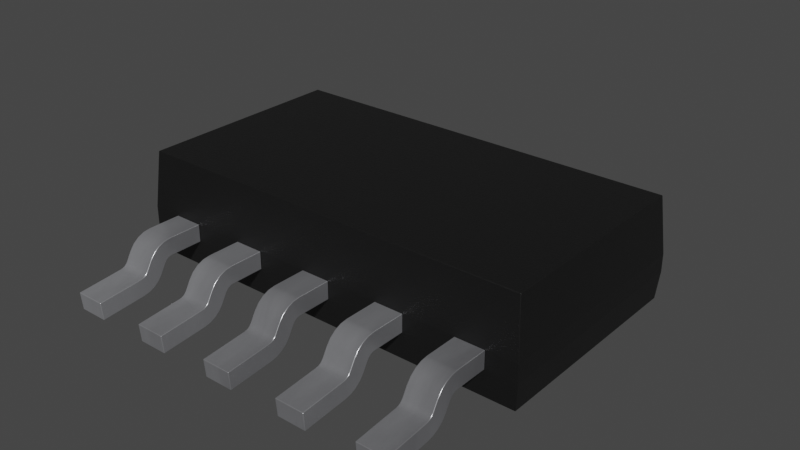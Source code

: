 # Source: SOT-223-6.blend  (saved by Blender 4.1.24; exported with 4.5.12 LTS)
import bpy
from mathutils import Matrix  # noqa: F401  (used for matrix-valued properties, if any)

bpy.ops.wm.read_factory_settings(use_empty=True)
scene = bpy.context.scene
scene.name = 'Scene'

# ---- collections
col_collection = bpy.data.collections.new('Collection'); scene.collection.children.link(col_collection)

# ---- materials (node trees are filled in below, after node groups)
mat_plastic_chip = bpy.data.materials.new('plastic_chip')
mat_plastic_chip.use_transparent_shadow = False
mat_plastic_chip.preview_render_type = 'CUBE'
mat_metal_pins = bpy.data.materials.new('metal_pins')
mat_metal_pins.use_transparent_shadow = False
mat_metal_pins.preview_render_type = 'CUBE'

# ---- material node trees
mat_plastic_chip.use_nodes = True; mat_plastic_chip.node_tree.nodes.clear()
_N = mat_plastic_chip.node_tree.nodes; _L = mat_plastic_chip.node_tree.links
n0 = _N.new('ShaderNodeBsdfPrincipled'); n0.name = 'Principled BSDF'; n0.location = (10, 300)
n0.distribution = 'GGX'
n0.subsurface_method = 'BURLEY'
n0.inputs[0].default_value = (0.009312, 0.009312, 0.009312, 1.0)
n0.inputs[1].default_value = 0.1372
n0.inputs[2].default_value = 0.3706
n0.inputs[3].default_value = 1.45
n0.inputs[27].default_value = (0.0, 0.0, 0.0, 1.0)
n0.inputs[28].default_value = 1.0
n1 = _N.new('ShaderNodeOutputMaterial'); n1.name = 'Material Output'; n1.location = (300, 300)
n2 = _N.new('ShaderNodeTexNoise'); n2.name = 'Noise Texture'; n2.location = (-893, 54)
n2.inputs[2].default_value = 200.0
n2.inputs[3].default_value = 3.6
n2.inputs[4].default_value = 0.8375
n3 = _N.new('ShaderNodeBump'); n3.name = 'Bump'; n3.location = (-604, -53)
n3.inputs[0].default_value = 0.08
n3.inputs[1].default_value = 1.0
n3.inputs[2].default_value = 1.0
_L.new(n0.outputs[0], n1.inputs[0])
_L.new(n2.outputs[0], n3.inputs[3])
_L.new(n3.outputs[0], n0.inputs[5])
n1.is_active_output = True
mat_metal_pins.use_nodes = True; mat_metal_pins.node_tree.nodes.clear()
_N = mat_metal_pins.node_tree.nodes; _L = mat_metal_pins.node_tree.links
n0 = _N.new('ShaderNodeMapping'); n0.name = 'Mapping'; n0.location = (-1447, -91)
n0.inputs[3].default_value = (4.8, 1.2, 1.1)
n1 = _N.new('ShaderNodeBsdfPrincipled'); n1.name = 'Principled BSDF'; n1.location = (-560, 254)
n1.distribution = 'GGX'
n1.subsurface_method = 'BURLEY'
n1.inputs[1].default_value = 0.7818
n1.inputs[2].default_value = 0.2886
n1.inputs[3].default_value = 1.45
n1.inputs[13].default_value = 0.0
n1.inputs[27].default_value = (0.0, 0.0, 0.0, 1.0)
n1.inputs[28].default_value = 1.0
n2 = _N.new('ShaderNodeOutputMaterial'); n2.name = 'Material Output.002'; n2.location = (-205, 253)
n2.width = 213
n3 = _N.new('ShaderNodeTexNoise'); n3.name = 'Noise Texture.002'; n3.location = (-1228, -73)
n3.inputs[2].default_value = 0.1
n3.inputs[3].default_value = 7.0
n3.inputs[4].default_value = 0.6
n3.inputs[8].default_value = 0.4
n4 = _N.new('ShaderNodeTexCoord'); n4.name = 'Texture Coordinate'; n4.location = (-1636, -116)
n5 = _N.new('ShaderNodeMix'); n5.name = 'Mix.001'; n5.location = (-921, 45)
n5.data_type = 'RGBA'
n5.inputs[6].default_value = (0.9398, 0.9547, 1.0, 1.0)
n5.inputs[7].default_value = (0.13, 0.1259, 0.1359, 1.0)
n6 = _N.new('ShaderNodeBump'); n6.name = 'Bump.001'; n6.location = (-1001, -227)
n6.inputs[0].default_value = 0.05
n6.inputs[1].default_value = 0.01
n6.inputs[2].default_value = 1.0
_L.new(n1.outputs[0], n2.inputs[0])
_L.new(n3.outputs[0], n6.inputs[3])
_L.new(n0.outputs[0], n3.inputs[0])
_L.new(n3.outputs[0], n5.inputs[0])
_L.new(n4.outputs[3], n0.inputs[0])
_L.new(n5.outputs[2], n1.inputs[0])
_L.new(n6.outputs[0], n1.inputs[5])
n2.is_active_output = True

# ---- world
world_world = bpy.data.worlds.new('World'); scene.world = world_world
world_world.use_nodes = True; world_world.node_tree.nodes.clear()
_N = world_world.node_tree.nodes; _L = world_world.node_tree.links
n0 = _N.new('ShaderNodeOutputWorld'); n0.name = 'World Output'; n0.location = (300, 300)
n1 = _N.new('ShaderNodeBackground'); n1.name = 'Background'; n1.location = (10, 300)
n1.inputs[0].default_value = (0.05088, 0.05088, 0.05088, 1.0)
_L.new(n1.outputs[0], n0.inputs[0])
n0.is_active_output = True
world_world.color = (0.05088, 0.05088, 0.05088)
world_world.use_sun_shadow = False
world_world.sun_shadow_jitter_overblur = 0.0

# ---- meshes
me_shape_9_indexedfaceset_001 = bpy.data.meshes.new('SHAPE_9_IndexedFaceSet.001')
me_shape_9_indexedfaceset_001.from_pydata([(3.172, 1.672, 1.66), (-3.172, 1.672, 1.66), (-3.25, 1.75, 0.77), (-3.25, -1.75, 0.49), (3.25, -1.75, 0.49), (-3.172, -1.672, 1.66), (-3.25, -1.75, 0.77), (3.172, -1.672, 1.66), (3.25, -1.75, 0.77), (3.25, 1.75, 0.49), (3.25, 1.75, 0.77), (-3.25, 1.75, 0.49), (-3.212, 1.712, 0.06), (-3.212, -1.712, 0.06), (3.212, -1.712, 0.06), (3.212, 1.712, 0.06), (2.31, -2.28, 0.49), (2.31, -1.75, 0.49), (2.31, -1.75, 0.77), (2.31, -2.755, 0.3863), (2.31, -3.53, 7.451e-08), (2.31, -2.825, 0.06164), (2.31, -2.725, 0.08282), (2.31, -2.41, 0.415), (2.77, -2.41, 0.415), (2.77, -2.85, 0.3406), (2.77, -2.782, 0.3635), (2.77, -2.755, 0.3863), (2.77, -2.825, 0.06164), (2.77, -2.491, 0.275), (2.77, -2.632, 0.1273), (2.77, -2.725, 0.08282), (2.77, -2.28, 0.49), (2.77, -2.319, 0.4849), (2.77, -2.495, 0.7124), (2.31, -2.733, 0.415), (2.77, -2.733, 0.415), (2.77, -2.652, 0.555), (2.77, -2.584, 0.6441), (2.77, -2.391, 0.7553), (2.77, -2.28, 0.77), (2.31, -2.28, 0.77), (2.31, -2.652, 0.555), (2.31, -2.584, 0.6441), (2.31, -2.495, 0.7124), (2.31, -2.391, 0.7553), (2.77, -1.75, 0.77), (2.77, -1.75, 0.49), (2.31, -2.319, 0.4849), (2.31, -2.355, 0.4699), (2.31, -2.386, 0.4461), (2.77, -2.355, 0.4699), (2.77, -2.386, 0.4461), (2.31, -2.85, 0.3406), (2.31, -2.815, 0.348), (2.31, -2.782, 0.3635), (2.77, -2.815, 0.348), (2.77, -3.53, 1.192e-07), (2.77, -3.554, 0.2789), (2.31, -3.554, 0.2789), (2.77, -2.552, 0.1927), (2.31, -2.491, 0.275), (2.31, -2.552, 0.1927), (2.31, -2.632, 0.1273), (1.04, -2.386, 0.4461), (1.04, -2.28, 0.77), (1.04, -2.652, 0.555), (1.04, -2.584, 0.6441), (1.04, -2.391, 0.7553), (1.04, -2.815, 0.348), (1.04, -2.782, 0.3635), (1.04, -3.554, 0.2789), (1.04, -3.53, 4.47e-08), (1.04, -2.552, 0.1927), (1.04, -2.632, 0.1273), (1.04, -2.725, 0.08282), (1.04, -2.491, 0.275), (1.5, -2.782, 0.3635), (1.5, -2.755, 0.3863), (1.5, -2.552, 0.1927), (1.5, -2.28, 0.49), (1.5, -2.355, 0.4699), (1.5, -2.386, 0.4461), (1.5, -1.75, 0.49), (1.5, -1.75, 0.77), (1.5, -2.495, 0.7124), (1.5, -2.652, 0.555), (1.5, -2.584, 0.6441), (1.5, -2.391, 0.7553), (1.5, -2.28, 0.77), (1.04, -2.495, 0.7124), (1.04, -1.75, 0.77), (1.04, -1.75, 0.49), (1.04, -2.28, 0.49), (1.04, -2.319, 0.4849), (1.04, -2.355, 0.4699), (1.04, -2.41, 0.415), (1.5, -2.41, 0.415), (1.5, -2.319, 0.4849), (1.04, -2.85, 0.3406), (1.5, -2.85, 0.3406), (1.04, -2.755, 0.3863), (1.04, -2.733, 0.415), (1.5, -2.733, 0.415), (1.5, -2.815, 0.348), (1.5, -3.554, 0.2789), (1.5, -3.53, 7.451e-08), (1.04, -2.825, 0.06164), (1.5, -2.491, 0.275), (1.5, -2.632, 0.1273), (1.5, -2.725, 0.08282), (1.5, -2.825, 0.06164), (-0.23, -2.41, 0.415), (-0.23, -2.355, 0.4699), (-0.23, -2.495, 0.7124), (-0.23, -2.815, 0.348), (-0.23, -2.552, 0.1927), (-0.23, -2.632, 0.1273), (-0.23, -2.491, 0.275), (0.23, -2.491, 0.275), (0.23, -2.41, 0.415), (0.23, -2.733, 0.415), (0.23, -2.825, 0.06164), (0.23, -2.632, 0.1273), (0.23, -2.725, 0.08282), (0.23, -2.28, 0.49), (0.23, -2.319, 0.4849), (0.23, -2.355, 0.4699), (0.23, -2.386, 0.4461), (0.23, -1.75, 0.77), (0.23, -2.28, 0.77), (0.23, -2.652, 0.555), (0.23, -2.584, 0.6441), (0.23, -2.495, 0.7124), (0.23, -2.391, 0.7553), (-0.23, -2.733, 0.415), (-0.23, -2.652, 0.555), (-0.23, -2.28, 0.77), (-0.23, -2.584, 0.6441), (-0.23, -2.391, 0.7553), (-0.23, -1.75, 0.77), (0.23, -1.75, 0.49), (-0.23, -1.75, 0.49), (-0.23, -2.28, 0.49), (-0.23, -2.319, 0.4849), (-0.23, -2.386, 0.4461), (-0.23, -2.85, 0.3406), (0.23, -2.85, 0.3406), (-0.23, -2.782, 0.3635), (-0.23, -2.755, 0.3863), (0.23, -2.815, 0.348), (0.23, -2.782, 0.3635), (0.23, -2.755, 0.3863), (-0.23, -3.554, 0.2789), (0.23, -3.554, 0.2789), (-0.23, -2.825, 0.06164), (0.23, -3.53, 1.192e-07), (-0.23, -3.53, 7.451e-08), (0.23, -2.552, 0.1927), (-0.23, -2.725, 0.08282), (-1.5, -2.28, 0.49), (-1.5, -2.319, 0.4849), (-1.5, -2.386, 0.4461), (-1.5, -1.75, 0.49), (-1.5, -2.652, 0.555), (-1.5, -2.391, 0.7553), (-1.5, -2.733, 0.415), (-1.5, -2.815, 0.348), (-1.5, -3.554, 0.2789), (-1.5, -2.825, 0.06164), (-1.5, -2.552, 0.1927), (-1.5, -2.632, 0.1273), (-1.5, -2.491, 0.275), (-1.04, -2.491, 0.275), (-1.5, -2.41, 0.415), (-1.04, -2.815, 0.348), (-1.04, -2.782, 0.3635), (-1.04, -2.755, 0.3863), (-1.04, -2.733, 0.415), (-1.04, -3.554, 0.2789), (-1.04, -3.53, 1.49e-07), (-1.04, -2.552, 0.1927), (-1.04, -2.28, 0.49), (-1.04, -2.319, 0.4849), (-1.04, -2.355, 0.4699), (-1.04, -2.386, 0.4461), (-1.04, -2.652, 0.555), (-1.04, -2.391, 0.7553), (-1.04, -2.584, 0.6441), (-1.04, -2.495, 0.7124), (-1.04, -2.28, 0.77), (-1.5, -2.28, 0.77), (-1.5, -2.584, 0.6441), (-1.5, -2.495, 0.7124), (-1.04, -1.75, 0.77), (-1.5, -1.75, 0.77), (-1.04, -1.75, 0.49), (-1.5, -2.355, 0.4699), (-1.04, -2.41, 0.415), (-1.5, -2.85, 0.3406), (-1.04, -2.85, 0.3406), (-1.5, -2.782, 0.3635), (-1.5, -2.755, 0.3863), (-1.5, -3.53, 1.192e-07), (-1.04, -2.825, 0.06164), (-1.04, -2.632, 0.1273), (-1.04, -2.725, 0.08282), (-1.5, -2.725, 0.08282), (-2.77, -2.491, 0.275), (-2.77, -2.386, 0.4461), (-2.77, -1.75, 0.49), (-2.77, -1.75, 0.77), (-2.77, -2.28, 0.77), (-2.77, -2.652, 0.555), (-2.77, -2.584, 0.6441), (-2.77, -2.391, 0.7553), (-2.77, -2.782, 0.3635), (-2.77, -3.53, 7.451e-08), (-2.77, -2.825, 0.06164), (-2.77, -2.632, 0.1273), (-2.77, -2.725, 0.08282), (-2.77, -2.41, 0.415), (-2.31, -2.815, 0.348), (-2.31, -2.782, 0.3635), (-2.31, -2.825, 0.06164), (-2.31, -2.491, 0.275), (-2.31, -2.725, 0.08282), (-2.31, -2.41, 0.415), (-2.31, -2.355, 0.4699), (-2.31, -2.386, 0.4461), (-2.31, -2.584, 0.6441), (-2.77, -2.733, 0.415), (-2.31, -2.733, 0.415), (-2.31, -2.652, 0.555), (-2.31, -2.495, 0.7124), (-2.31, -2.391, 0.7553), (-2.77, -2.495, 0.7124), (-2.31, -2.28, 0.77), (-2.31, -1.75, 0.77), (-2.31, -1.75, 0.49), (-2.77, -2.28, 0.49), (-2.31, -2.28, 0.49), (-2.77, -2.319, 0.4849), (-2.77, -2.355, 0.4699), (-2.31, -2.319, 0.4849), (-2.77, -2.85, 0.3406), (-2.31, -2.85, 0.3406), (-2.77, -2.815, 0.348), (-2.77, -2.755, 0.3863), (-2.31, -2.755, 0.3863), (-2.31, -3.554, 0.2789), (-2.77, -3.554, 0.2789), (-2.31, -3.53, 1.192e-07), (-2.31, -2.552, 0.1927), (-2.31, -2.632, 0.1273), (-2.77, -2.552, 0.1927), (1.5, 2.319, 0.4849), (1.5, 2.355, 0.4699), (1.5, 1.75, 0.77), (1.5, 2.584, 0.6441), (1.5, 2.391, 0.7553), (1.5, 2.733, 0.415), (1.5, 2.782, 0.3635), (1.5, 2.755, 0.3863), (1.5, 3.554, 0.2789), (1.5, 2.552, 0.1927), (1.5, 2.725, 0.08282), (-1.5, 2.491, 0.275), (-1.5, 2.815, 0.348), (-1.5, 2.782, 0.3635), (-1.5, 2.755, 0.3863), (-1.5, 2.733, 0.415), (-1.5, 3.53, 1.937e-07), (-1.5, 2.825, 0.06164), (-1.5, 2.552, 0.1927), (-1.5, 2.386, 0.4461), (-1.5, 2.584, 0.6441), (-1.5, 2.495, 0.7124), (-1.5, 2.391, 0.7553), (-1.5, 2.652, 0.555), (1.5, 2.652, 0.555), (1.5, 2.28, 0.77), (1.5, 2.495, 0.7124), (-1.5, 2.28, 0.77), (-1.5, 1.75, 0.77), (-1.5, 1.75, 0.49), (1.5, 1.75, 0.49), (-1.5, 2.28, 0.49), (1.5, 2.28, 0.49), (1.5, 2.386, 0.4461), (1.5, 2.41, 0.415), (-1.5, 2.41, 0.415), (-1.5, 2.319, 0.4849), (-1.5, 2.355, 0.4699), (1.5, 2.85, 0.3406), (1.5, 2.815, 0.348), (-1.5, 3.554, 0.2789), (-1.5, 2.85, 0.3406), (1.5, 3.53, 1.207e-06), (-1.5, 2.632, 0.1273), (-1.5, 2.725, 0.08282), (1.5, 2.825, 0.06164), (1.5, 2.491, 0.275), (1.5, 2.632, 0.1273)], [], [(7, 5, 6, 8), (12, 15, 14, 13), (0, 7, 8, 10), (3, 4, 8, 6), (9, 11, 2, 10), (12, 13, 3, 11), (17, 18, 46, 47), (61, 23, 24, 29), (1, 0, 10, 2), (14, 15, 9, 4), (15, 12, 11, 9), (13, 14, 4, 3), (145, 128, 120, 112), (68, 90, 85, 88), (59, 20, 57, 58), (189, 188, 186, 178, 177, 176, 175, 200, 179, 180, 204, 206, 205, 181, 173, 198, 185, 184, 183, 182, 196, 194, 190, 187), (73, 74, 75, 107, 72, 71, 99, 69, 70, 101, 102, 66, 67, 90, 68, 65, 91, 92, 93, 94, 95, 64, 96, 76), (42, 35, 36, 37), (43, 42, 37, 38), (45, 44, 34, 39), (41, 45, 39, 40), (16, 17, 47, 32), (56, 54, 53, 25), (211, 212, 237, 238), (33, 48, 16, 32), (55, 26, 27, 19), (94, 98, 81, 95), (294, 264, 296, 297), (209, 229, 227, 221), (98, 94, 93, 80), (19, 27, 36, 35), (54, 56, 26, 55), (62, 61, 29, 60), (99, 71, 105, 100), (63, 62, 60, 30), (72, 107, 111, 106), (21, 22, 31, 28), (4, 9, 10, 8), (76, 96, 97, 108), (22, 63, 30, 31), (66, 102, 103, 86), (90, 67, 87, 85), (67, 66, 86, 87), (93, 92, 83, 80), (303, 265, 274, 299), (264, 298, 272, 296), (92, 91, 84, 83), (288, 256, 257, 289, 290, 302, 265, 303, 266, 301, 298, 264, 294, 295, 262, 263, 261, 280, 259, 282, 260, 281, 258, 286), (259, 280, 279, 276), (70, 77, 78, 101), (104, 69, 99, 100), (260, 282, 277, 278), (113, 127, 128, 145), (162, 185, 198, 174), (101, 78, 103, 102), (71, 72, 106, 105), (69, 104, 77, 70), (118, 112, 120, 119), (301, 266, 300, 273), (73, 76, 108, 79), (146, 153, 154, 147), (74, 73, 79, 109), (107, 75, 110, 111), (136, 135, 121, 131), (75, 74, 109, 110), (280, 261, 271, 279), (197, 162, 174, 172, 170, 171, 207, 169, 203, 168, 199, 167, 201, 202, 166, 164, 192, 193, 165, 191, 195, 163, 160, 161), (218, 217, 251, 245, 247, 216, 248, 231, 213, 214, 236, 215, 212, 211, 210, 240, 242, 243, 209, 221, 208, 255, 219, 220), (142, 140, 129, 141), (37, 36, 27, 26, 56, 25, 58, 57, 28, 31, 30, 60, 29, 24, 52, 51, 33, 32, 47, 46, 40, 39, 34, 38), (150, 115, 146, 147), (138, 136, 131, 132), (114, 138, 132, 133), (137, 139, 134, 130), (143, 142, 141, 125), (139, 114, 133, 134), (18, 41, 40, 46), (153, 157, 156, 154), (126, 144, 143, 125), (115, 150, 151, 148), (48, 33, 51, 49), (197, 184, 185, 162), (168, 203, 180, 179), (148, 151, 152, 149), (149, 152, 121, 135), (193, 192, 188, 189), (116, 118, 119, 158), (157, 155, 122, 156), (302, 290, 291, 267), (117, 116, 158, 123), (155, 159, 124, 122), (172, 174, 198, 173), (159, 117, 123, 124), (87, 86, 103, 78, 77, 104, 100, 105, 106, 111, 110, 109, 79, 108, 97, 82, 81, 98, 80, 83, 84, 89, 88, 85), (163, 195, 194, 196), (144, 113, 145, 112, 118, 116, 117, 159, 155, 157, 153, 146, 115, 148, 149, 135, 136, 138, 114, 139, 137, 140, 142, 143), (223, 222, 246, 250, 252, 224, 226, 254, 253, 225, 227, 229, 228, 244, 241, 239, 238, 237, 235, 234, 230, 233, 232, 249), (41, 18, 17, 16, 48, 49, 50, 23, 61, 62, 63, 22, 21, 20, 59, 53, 54, 55, 19, 35, 42, 43, 44, 45), (164, 166, 178, 186), (192, 164, 186, 188), (191, 165, 187, 190), (207, 171, 205, 206), (160, 163, 196, 182), (165, 193, 189, 187), (140, 137, 130, 129), (183, 161, 160, 182), (175, 167, 199, 200), (288, 286, 285, 287), (243, 228, 229, 209), (50, 52, 24, 23), (201, 176, 177, 202), (202, 177, 178, 166), (167, 175, 176, 201), (199, 168, 179, 200), (203, 169, 204, 180), (64, 82, 97, 96), (170, 172, 173, 181), (171, 170, 181, 205), (169, 207, 206, 204), (240, 210, 239, 241), (208, 221, 227, 225), (284, 283, 278, 277, 276, 279, 271, 270, 269, 268, 297, 296, 272, 273, 300, 299, 274, 267, 291, 275, 293, 292, 287, 285), (210, 211, 238, 239), (213, 231, 232, 233), (214, 213, 233, 230), (236, 214, 230, 234), (212, 215, 235, 237), (244, 242, 240, 241), (215, 236, 234, 235), (0, 1, 5, 7), (251, 217, 252, 250), (11, 3, 6, 2), (222, 247, 245, 246), (161, 183, 184, 197), (298, 301, 273, 272), (95, 81, 82, 64), (216, 223, 249, 248), (248, 249, 232, 231), (247, 222, 223, 216), (245, 251, 250, 246), (217, 218, 224, 252), (195, 191, 190, 194), (255, 208, 225, 253), (219, 255, 253, 254), (218, 220, 226, 224), (220, 219, 254, 226), (130, 134, 133, 132, 131, 121, 152, 151, 150, 147, 154, 156, 122, 124, 123, 158, 119, 120, 128, 127, 126, 125, 141, 129), (282, 259, 276, 277), (268, 295, 294, 297), (257, 293, 275, 289), (263, 270, 271, 261), (91, 65, 89, 84), (258, 281, 283, 284), (53, 59, 58, 25), (242, 244, 228, 243), (144, 126, 127, 113), (20, 21, 28, 57), (270, 263, 262, 269), (289, 275, 291, 290), (5, 1, 2, 6), (265, 302, 267, 274), (295, 268, 269, 262), (281, 260, 278, 283), (286, 258, 284, 285), (65, 68, 88, 89), (49, 51, 52, 50), (266, 303, 299, 300), (256, 292, 293, 257), (292, 256, 288, 287), (44, 43, 38, 34)])
me_shape_9_indexedfaceset_001.polygons.foreach_set('use_smooth', [True] * 170)
me_shape_9_indexedfaceset_001.polygons.foreach_set('material_index', [0, 0, 0, 0, 0, 0, 1, 1, 0, 0, 0, 0, 1, 1, 1, 1, 1, 1, 1, 1, 1, 1, 1, 1, 1, 1, 1, 1, 1, 1, 1, 1, 1, 1, 1, 1, 1, 0, 1, 1, 1, 1, 1, 1, 1, 1, 1, 1, 1, 1, 1, 1, 1, 1, 1, 1, 1, 1, 1, 1, 1, 1, 1, 1, 1, 1, 1, 1, 1, 1, 1, 1, 1, 1, 1, 1, 1, 1, 1, 1, 1, 1, 1, 1, 1, 1, 1, 1, 1, 1, 1, 1, 1, 1, 1, 1, 1, 1, 1, 1, 1, 1, 1, 1, 1, 1, 1, 1, 1, 1, 1, 1, 1, 1, 1, 1, 1, 1, 1, 1, 1, 1, 1, 1, 1, 1, 1, 1, 1, 0, 1, 0, 1, 1, 1, 1, 1, 1, 1, 1, 1, 1, 1, 1, 1, 1, 1, 1, 1, 1, 1, 1, 1, 1, 1, 1, 1, 1, 1, 0, 1, 1, 1, 1, 1, 1, 1, 1, 1, 1])
_k = set([(0, 1), (0, 7), (0, 10), (1, 2), (1, 5), (2, 6), (2, 10), (2, 11), (3, 4), (3, 6), (3, 11), (3, 13), (4, 8), (4, 9), (4, 14), (5, 6), (5, 7), (6, 8), (7, 8), (8, 10), (9, 10), (9, 11), (9, 15), (11, 12), (12, 13), (12, 15), (13, 14), (14, 15), (16, 17), (16, 48), (17, 18), (17, 47), (18, 41), (18, 46), (19, 35), (19, 55), (20, 21), (20, 57), (20, 59), (21, 22), (22, 63), (23, 50), (23, 61), (24, 29), (24, 52), (25, 56), (25, 58), (26, 27), (26, 56), (27, 36), (28, 31), (28, 57), (29, 60), (30, 31), (30, 60), (32, 33), (32, 47), (33, 51), (34, 38), (34, 39), (35, 42), (36, 37), (37, 38), (39, 40), (40, 46), (41, 45), (42, 43), (43, 44), (44, 45), (46, 47), (48, 49), (49, 50), (51, 52), (53, 54), (53, 59), (54, 55), (57, 58), (58, 59), (61, 62), (62, 63), (64, 95), (64, 96), (65, 68), (65, 91), (66, 67), (66, 102), (67, 90), (68, 90), (69, 70), (69, 99), (70, 101), (71, 72), (71, 99), (71, 105), (72, 106), (72, 107), (73, 74), (73, 76), (74, 75), (75, 107), (76, 96), (77, 78), (77, 104), (78, 103), (79, 108), (79, 109), (80, 83), (80, 98), (81, 82), (81, 98), (82, 97), (83, 84), (83, 92), (84, 89), (84, 91), (85, 87), (85, 88), (86, 87), (86, 103), (88, 89), (91, 92), (92, 93), (93, 94), (94, 95), (97, 108), (100, 104), (100, 105), (101, 102), (105, 106), (106, 111), (109, 110), (110, 111), (112, 118), (112, 145), (113, 144), (113, 145), (114, 138), (114, 139), (115, 146), (115, 148), (116, 117), (116, 118), (117, 159), (119, 120), (119, 158), (120, 128), (121, 131), (121, 152), (122, 124), (122, 156), (123, 124), (123, 158), (125, 126), (125, 141), (126, 127), (127, 128), (129, 130), (129, 140), (129, 141), (130, 134), (131, 132), (132, 133), (133, 134), (135, 136), (135, 149), (136, 138), (137, 139), (137, 140), (140, 142), (141, 142), (142, 143), (143, 144), (146, 153), (147, 150), (147, 154), (148, 149), (150, 151), (151, 152), (153, 154), (153, 157), (154, 156), (155, 157), (155, 159), (156, 157), (160, 161), (160, 163), (161, 197), (162, 174), (162, 197), (163, 195), (163, 196), (164, 166), (164, 192), (165, 191), (165, 193), (166, 202), (167, 199), (167, 201), (168, 179), (168, 199), (168, 203), (169, 203), (169, 207), (170, 171), (170, 172), (171, 207), (172, 174), (173, 181), (173, 198), (175, 176), (175, 200), (176, 177), (177, 178), (178, 186), (179, 180), (179, 200), (180, 203), (180, 204), (181, 205), (182, 183), (182, 196), (183, 184), (184, 185), (185, 198), (186, 188), (187, 189), (187, 190), (188, 189), (190, 194), (191, 195), (192, 193), (194, 195), (194, 196), (201, 202), (204, 206), (205, 206), (208, 221), (208, 255), (209, 221), (209, 243), (210, 211), (210, 239), (210, 240), (211, 212), (211, 238), (212, 215), (213, 214), (213, 231), (214, 236), (215, 236), (216, 247), (216, 248), (217, 218), (217, 251), (217, 252), (218, 220), (219, 220), (219, 255), (222, 223), (222, 246), (223, 249), (224, 226), (224, 252), (225, 227), (225, 253), (226, 254), (227, 229), (228, 229), (228, 244), (230, 233), (230, 234), (231, 248), (232, 233), (232, 249), (234, 235), (235, 237), (237, 238), (238, 239), (239, 241), (240, 242), (241, 244), (242, 243), (245, 247), (245, 251), (246, 250), (250, 251), (250, 252), (253, 254), (256, 257), (256, 288), (257, 289), (258, 281), (258, 284), (258, 286), (259, 280), (259, 282), (260, 281), (260, 282), (261, 263), (261, 280), (262, 263), (262, 295), (264, 294), (264, 296), (264, 298), (265, 302), (265, 303), (266, 301), (266, 303), (267, 274), (267, 291), (268, 269), (268, 297), (269, 270), (270, 271), (271, 279), (272, 273), (272, 296), (272, 298), (273, 300), (274, 299), (275, 291), (275, 293), (276, 277), (276, 279), (277, 278), (278, 283), (283, 284), (284, 285), (285, 286), (285, 287), (286, 288), (287, 292), (289, 290), (290, 302), (292, 293), (294, 295), (296, 297), (298, 301), (299, 300)])
me_shape_9_indexedfaceset_001.attributes.new('sharp_edge', 'BOOLEAN', 'EDGE').data.foreach_set('value', [ (min(e.vertices), max(e.vertices)) in _k for e in me_shape_9_indexedfaceset_001.edges])
_uv = me_shape_9_indexedfaceset_001.uv_layers.new(name='UVMap')
_uv.uv.foreach_set('vector', [0.988, 1.0, 0.01198, 1.0, 0.0, 0.0, 1.0, 0.0, 0.0, 0.0, 1.0, 0.0, 1.0, 1.0, 0.0, 1.0, 0.02225, 1.0, 0.9778, 1.0, 1.0, 0.0, 0.0, 0.0, 0.0, 0.0, 1.0, 0.0, 1.0, 1.0, 0.0, 1.0, 1.0, 0.0, 0.0, 0.0, 0.0, 1.0, 1.0, 1.0, 0.01075, 0.0, 0.9893, 0.0, 1.0, 1.0, 0.0, 1.0, 0.0, 0.0, 0.0, 1.0, 1.0, 1.0, 1.0, 0.0, 0.0, 0.0, 0.0, 1.0, 1.0, 1.0, 1.0, 0.0, 0.01198, 1.0, 0.988, 1.0, 1.0, 0.0, 0.0, 0.0, 0.9893, 0.0, 0.01075, 0.0, 0.0, 1.0, 1.0, 1.0, 0.9942, 0.0, 0.005788, 0.0, 0.0, 1.0, 1.0, 1.0, 0.005788, 0.0, 0.9942, 0.0, 1.0, 1.0, 0.0, 1.0, 0.0, 0.8165, 1.0, 0.8165, 1.0, 1.0, 0.0, 1.0, 0.0, 0.2989, 0.0, 0.5774, 1.0, 0.5774, 1.0, 0.2989, 0.0, 1.0, 0.0, 0.0, 1.0, 0.0, 1.0, 1.0, 0.4128, 0.9252, 0.4621, 0.8364, 0.5, 0.7208, 0.5448, 0.539, 0.5568, 0.5017, 0.5721, 0.4721, 0.5901, 0.4519, 0.6096, 0.4423, 1.0, 0.3623, 0.9865, 0.0, 0.596, 0.08005, 0.5402, 0.1076, 0.4888, 0.1654, 0.4447, 0.2502, 0.4104, 0.3571, 0.3656, 0.539, 0.3524, 0.5793, 0.3352, 0.6103, 0.3151, 0.6297, 0.2936, 0.6364, 0.0, 0.6364, 0.0, 1.0, 0.2936, 1.0, 0.3553, 0.981, 0.4447, 0.2502, 0.4888, 0.1654, 0.5402, 0.1076, 0.596, 0.08005, 0.9865, 0.0, 1.0, 0.3623, 0.6096, 0.4423, 0.5901, 0.4519, 0.5721, 0.4721, 0.5568, 0.5017, 0.5448, 0.539, 0.5, 0.7208, 0.4621, 0.8364, 0.4128, 0.9252, 0.3553, 0.981, 0.2936, 1.0, 0.0, 1.0, 0.0, 0.6364, 0.2936, 0.6364, 0.3151, 0.6297, 0.3352, 0.6103, 0.3524, 0.5793, 0.3656, 0.539, 0.4104, 0.3571, 0.0, 1.0, 0.0, 0.0, 1.0, 0.0, 1.0, 1.0, 0.0, 0.8165, 0.0, 1.0, 1.0, 1.0, 1.0, 0.8165, 0.0, 0.2989, 0.0, 0.5774, 1.0, 0.5774, 1.0, 0.2989, 0.0, 0.0, 0.0, 0.2989, 1.0, 0.2989, 1.0, 0.0, 1.0, 0.0, 0.0, 0.0, 0.0, 1.0, 1.0, 1.0, 1.0, 0.6992, 0.0, 0.6992, 0.0, 1.0, 1.0, 1.0, 0.0, 0.0, 1.0, 0.0, 1.0, 1.0, 0.0, 1.0, 1.0, 0.2989, 0.0, 0.2989, 0.0, 0.0, 1.0, 0.0, 0.0, 0.4221, 1.0, 0.4221, 1.0, 0.1844, 0.0, 0.1844, 0.0, 0.2989, 1.0, 0.2989, 1.0, 0.5774, 0.0, 0.5774, 0.0, 0.0, 0.0, 1.0, 1.0, 1.0, 1.0, 0.0, 0.0, 0.8165, 1.0, 0.8165, 1.0, 1.0, 0.0, 1.0, 1.0, 0.2989, 0.0, 0.2989, 0.0, 0.0, 1.0, 0.0, 0.0, 0.1844, 1.0, 0.1844, 1.0, 0.0, 0.0, 0.0, 0.0, 0.6992, 1.0, 0.6992, 1.0, 0.4221, 0.0, 0.4221, 0.0, 0.1844, 0.0, 0.0, 1.0, 0.0, 1.0, 0.1844, 0.0, 0.0, 1.0, 0.0, 1.0, 1.0, 0.0, 1.0, 0.0, 0.4221, 0.0, 0.1844, 1.0, 0.1844, 1.0, 0.4221, 1.0, 0.0, 0.0, 0.0, 0.0, 1.0, 1.0, 1.0, 0.0, 1.0, 0.0, 0.6992, 1.0, 0.6992, 1.0, 1.0, 1.0, 0.0, 0.0, 0.0, 0.0, 1.0, 1.0, 1.0, 0.0, 0.0, 0.0, 1.0, 1.0, 1.0, 1.0, 0.0, 0.0, 0.6992, 0.0, 0.4221, 1.0, 0.4221, 1.0, 0.6992, 0.0, 1.0, 0.0, 0.0, 1.0, 0.0, 1.0, 1.0, 0.0, 0.5774, 0.0, 0.8165, 1.0, 0.8165, 1.0, 0.5774, 0.0, 0.8165, 0.0, 1.0, 1.0, 1.0, 1.0, 0.8165, 1.0, 0.0, 0.0, 0.0, 0.0, 1.0, 1.0, 1.0, 0.0, 0.4221, 0.0, 0.1844, 1.0, 0.1844, 1.0, 0.4221, 0.0, 1.0, 0.0, 0.0, 1.0, 0.0, 1.0, 1.0, 0.0, 0.0, 0.0, 1.0, 1.0, 1.0, 1.0, 0.0, 0.2936, 0.6364, 0.3151, 0.6297, 0.3352, 0.6103, 0.3524, 0.5793, 0.3656, 0.539, 0.4104, 0.3571, 0.4447, 0.2502, 0.4888, 0.1654, 0.5402, 0.1076, 0.596, 0.08005, 0.9865, 0.0, 1.0, 0.3623, 0.6096, 0.4423, 0.5901, 0.4519, 0.5721, 0.4721, 0.5568, 0.5017, 0.5448, 0.539, 0.5, 0.7208, 0.4621, 0.8364, 0.4128, 0.9252, 0.3553, 0.981, 0.2936, 1.0, 0.0, 1.0, 0.0, 0.6364, 0.0, 0.8165, 0.0, 1.0, 1.0, 1.0, 1.0, 0.8165, 0.0, 0.4221, 1.0, 0.4221, 1.0, 0.1844, 0.0, 0.1844, 1.0, 0.6992, 0.0, 0.6992, 0.0, 1.0, 1.0, 1.0, 0.0, 0.2989, 0.0, 0.5774, 1.0, 0.5774, 1.0, 0.2989, 0.0, 0.5774, 1.0, 0.5774, 1.0, 0.8165, 0.0, 0.8165, 0.0, 0.8165, 1.0, 0.8165, 1.0, 1.0, 0.0, 1.0, 0.0, 0.1844, 1.0, 0.1844, 1.0, 0.0, 0.0, 0.0, 0.0, 1.0, 0.0, 0.0, 1.0, 0.0, 1.0, 1.0, 0.0, 0.6992, 1.0, 0.6992, 1.0, 0.4221, 0.0, 0.4221, 0.0, 0.0, 0.0, 1.0, 1.0, 1.0, 1.0, 0.0, 0.0, 1.0, 0.0, 0.6992, 1.0, 0.6992, 1.0, 1.0, 0.0, 0.1844, 0.0, 0.0, 1.0, 0.0, 1.0, 0.1844, 0.0, 0.0, 1.0, 0.0, 1.0, 1.0, 0.0, 1.0, 0.0, 0.4221, 0.0, 0.1844, 1.0, 0.1844, 1.0, 0.4221, 0.0, 1.0, 0.0, 0.6992, 1.0, 0.6992, 1.0, 1.0, 0.0, 1.0, 0.0, 0.0, 1.0, 0.0, 1.0, 1.0, 0.0, 0.6992, 0.0, 0.4221, 1.0, 0.4221, 1.0, 0.6992, 0.0, 1.0, 0.0, 0.0, 1.0, 0.0, 1.0, 1.0, 0.3352, 0.6103, 0.3524, 0.5793, 0.3656, 0.539, 0.4104, 0.3571, 0.4447, 0.2502, 0.4888, 0.1654, 0.5402, 0.1076, 0.596, 0.08005, 0.9865, 0.0, 1.0, 0.3623, 0.6096, 0.4423, 0.5901, 0.4519, 0.5721, 0.4721, 0.5568, 0.5017, 0.5448, 0.539, 0.5, 0.7208, 0.4621, 0.8364, 0.4128, 0.9252, 0.3553, 0.981, 0.2936, 1.0, 0.0, 1.0, 0.0, 0.6364, 0.2936, 0.6364, 0.3151, 0.6297, 0.596, 0.08005, 0.9865, 0.0, 1.0, 0.3623, 0.6096, 0.4423, 0.5901, 0.4519, 0.5721, 0.4721, 0.5568, 0.5017, 0.5448, 0.539, 0.5, 0.7208, 0.4621, 0.8364, 0.4128, 0.9252, 0.3553, 0.981, 0.2936, 1.0, 0.0, 1.0, 0.0, 0.6364, 0.2936, 0.6364, 0.3151, 0.6297, 0.3352, 0.6103, 0.3524, 0.5793, 0.3656, 0.539, 0.4104, 0.3571, 0.4447, 0.2502, 0.4888, 0.1654, 0.5402, 0.1076, 0.0, 0.0, 0.0, 1.0, 1.0, 1.0, 1.0, 0.0, 0.5, 0.7208, 0.5448, 0.539, 0.5568, 0.5017, 0.5721, 0.4721, 0.5901, 0.4519, 0.6096, 0.4423, 1.0, 0.3623, 0.9865, 0.0, 0.596, 0.08005, 0.5402, 0.1076, 0.4888, 0.1654, 0.4447, 0.2502, 0.4104, 0.3571, 0.3656, 0.539, 0.3524, 0.5793, 0.3352, 0.6103, 0.3151, 0.6297, 0.2936, 0.6364, 0.0, 0.6364, 0.0, 1.0, 0.2936, 1.0, 0.3553, 0.981, 0.4128, 0.9252, 0.4621, 0.8364, 1.0, 0.6992, 0.0, 0.6992, 0.0, 1.0, 1.0, 1.0, 0.0, 0.8165, 0.0, 1.0, 1.0, 1.0, 1.0, 0.8165, 0.0, 0.5774, 0.0, 0.8165, 1.0, 0.8165, 1.0, 0.5774, 0.0, 0.0, 0.0, 0.2989, 1.0, 0.2989, 1.0, 0.0, 1.0, 0.0, 0.0, 0.0, 0.0, 1.0, 1.0, 1.0, 0.0, 0.2989, 0.0, 0.5774, 1.0, 0.5774, 1.0, 0.2989, 0.0, 0.0, 1.0, 0.0, 1.0, 1.0, 0.0, 1.0, 0.0, 1.0, 0.0, 0.0, 1.0, 0.0, 1.0, 1.0, 1.0, 0.2989, 0.0, 0.2989, 0.0, 0.0, 1.0, 0.0, 0.0, 0.6992, 1.0, 0.6992, 1.0, 0.4221, 0.0, 0.4221, 0.0, 0.2989, 1.0, 0.2989, 1.0, 0.5774, 0.0, 0.5774, 0.0, 0.5774, 1.0, 0.5774, 1.0, 0.8165, 0.0, 0.8165, 0.0, 1.0, 0.0, 0.0, 1.0, 0.0, 1.0, 1.0, 0.0, 0.4221, 1.0, 0.4221, 1.0, 0.1844, 0.0, 0.1844, 0.0, 0.1844, 1.0, 0.1844, 1.0, 0.0, 0.0, 0.0, 0.0, 0.5774, 0.0, 0.8165, 1.0, 0.8165, 1.0, 0.5774, 0.0, 0.1844, 0.0, 0.0, 1.0, 0.0, 1.0, 0.1844, 1.0, 0.0, 0.0, 0.0, 0.0, 1.0, 1.0, 1.0, 0.0, 0.0, 0.0, 1.0, 1.0, 1.0, 1.0, 0.0, 0.0, 0.4221, 0.0, 0.1844, 1.0, 0.1844, 1.0, 0.4221, 0.0, 1.0, 0.0, 0.6992, 1.0, 0.6992, 1.0, 1.0, 0.0, 0.0, 0.0, 1.0, 1.0, 1.0, 1.0, 0.0, 0.0, 0.6992, 0.0, 0.4221, 1.0, 0.4221, 1.0, 0.6992, 0.4621, 0.8364, 0.5, 0.7208, 0.5448, 0.539, 0.5568, 0.5017, 0.5721, 0.4721, 0.5901, 0.4519, 0.6096, 0.4423, 1.0, 0.3623, 0.9865, 0.0, 0.596, 0.08005, 0.5402, 0.1076, 0.4888, 0.1654, 0.4447, 0.2502, 0.4104, 0.3571, 0.3656, 0.539, 0.3524, 0.5793, 0.3352, 0.6103, 0.3151, 0.6297, 0.2936, 0.6364, 0.0, 0.6364, 0.0, 1.0, 0.2936, 1.0, 0.3553, 0.981, 0.4128, 0.9252, 0.0, 0.0, 0.0, 1.0, 1.0, 1.0, 1.0, 0.0, 0.3151, 0.6297, 0.3352, 0.6103, 0.3524, 0.5793, 0.3656, 0.539, 0.4104, 0.3571, 0.4447, 0.2502, 0.4888, 0.1654, 0.5402, 0.1076, 0.596, 0.08005, 0.9865, 0.0, 1.0, 0.3623, 0.6096, 0.4423, 0.5901, 0.4519, 0.5721, 0.4721, 0.5568, 0.5017, 0.5448, 0.539, 0.5, 0.7208, 0.4621, 0.8364, 0.4128, 0.9252, 0.3553, 0.981, 0.2936, 1.0, 0.0, 1.0, 0.0, 0.6364, 0.2936, 0.6364, 0.5721, 0.4721, 0.5901, 0.4519, 0.6096, 0.4423, 1.0, 0.3623, 0.9865, 0.0, 0.596, 0.08005, 0.5402, 0.1076, 0.4888, 0.1654, 0.4447, 0.2502, 0.4104, 0.3571, 0.3656, 0.539, 0.3524, 0.5793, 0.3352, 0.6103, 0.3151, 0.6297, 0.2936, 0.6364, 0.0, 0.6364, 0.0, 1.0, 0.2936, 1.0, 0.3553, 0.981, 0.4128, 0.9252, 0.4621, 0.8364, 0.5, 0.7208, 0.5448, 0.539, 0.5568, 0.5017, 0.2936, 1.0, 0.0, 1.0, 0.0, 0.6364, 0.2936, 0.6364, 0.3151, 0.6297, 0.3352, 0.6103, 0.3524, 0.5793, 0.3656, 0.539, 0.4104, 0.3571, 0.4447, 0.2502, 0.4888, 0.1654, 0.5402, 0.1076, 0.596, 0.08005, 0.9865, 0.0, 1.0, 0.3623, 0.6096, 0.4423, 0.5901, 0.4519, 0.5721, 0.4721, 0.5568, 0.5017, 0.5448, 0.539, 0.5, 0.7208, 0.4621, 0.8364, 0.4128, 0.9252, 0.3553, 0.981, 0.0, 1.0, 0.0, 0.0, 1.0, 0.0, 1.0, 1.0, 0.0, 0.8165, 0.0, 1.0, 1.0, 1.0, 1.0, 0.8165, 0.0, 0.0, 0.0, 0.2989, 1.0, 0.2989, 1.0, 0.0, 0.0, 0.6992, 0.0, 0.4221, 1.0, 0.4221, 1.0, 0.6992, 1.0, 0.0, 0.0, 0.0, 0.0, 1.0, 1.0, 1.0, 0.0, 0.2989, 0.0, 0.5774, 1.0, 0.5774, 1.0, 0.2989, 0.0, 0.0, 1.0, 0.0, 1.0, 1.0, 0.0, 1.0, 1.0, 0.2989, 0.0, 0.2989, 0.0, 0.0, 1.0, 0.0, 1.0, 0.6992, 0.0, 0.6992, 0.0, 1.0, 1.0, 1.0, 0.0, 1.0, 0.0, 0.0, 1.0, 0.0, 1.0, 1.0, 0.0, 0.5774, 1.0, 0.5774, 1.0, 0.8165, 0.0, 0.8165, 0.0, 0.8165, 1.0, 0.8165, 1.0, 1.0, 0.0, 1.0, 0.0, 0.4221, 1.0, 0.4221, 1.0, 0.1844, 0.0, 0.1844, 0.0, 0.1844, 1.0, 0.1844, 1.0, 0.0, 0.0, 0.0, 0.0, 0.6992, 1.0, 0.6992, 1.0, 0.4221, 0.0, 0.4221, 0.0, 0.0, 1.0, 0.0, 1.0, 1.0, 0.0, 1.0, 1.0, 0.0, 0.0, 0.0, 0.0, 1.0, 1.0, 1.0, 0.0, 0.8165, 1.0, 0.8165, 1.0, 1.0, 0.0, 1.0, 0.0, 0.1844, 0.0, 0.0, 1.0, 0.0, 1.0, 0.1844, 0.0, 0.4221, 0.0, 0.1844, 1.0, 0.1844, 1.0, 0.4221, 0.0, 1.0, 0.0, 0.6992, 1.0, 0.6992, 1.0, 1.0, 1.0, 0.0, 0.0, 0.0, 0.0, 1.0, 1.0, 1.0, 0.0, 0.0, 0.0, 1.0, 1.0, 1.0, 1.0, 0.0, 0.0, 1.0, 0.2936, 1.0, 0.3553, 0.981, 0.4128, 0.9252, 0.4621, 0.8364, 0.5, 0.7208, 0.5448, 0.539, 0.5568, 0.5017, 0.5721, 0.4721, 0.5901, 0.4519, 0.6096, 0.4423, 1.0, 0.3623, 0.9865, 0.0, 0.596, 0.08005, 0.5402, 0.1076, 0.4888, 0.1654, 0.4447, 0.2502, 0.4104, 0.3571, 0.3656, 0.539, 0.3524, 0.5793, 0.3352, 0.6103, 0.3151, 0.6297, 0.2936, 0.6364, 0.0, 0.6364, 0.0, 0.0, 0.0, 1.0, 1.0, 1.0, 1.0, 0.0, 0.0, 1.0, 0.0, 0.0, 1.0, 0.0, 1.0, 1.0, 0.0, 0.8165, 0.0, 1.0, 1.0, 1.0, 1.0, 0.8165, 0.0, 0.5774, 0.0, 0.8165, 1.0, 0.8165, 1.0, 0.5774, 0.0, 0.0, 0.0, 0.2989, 1.0, 0.2989, 1.0, 0.0, 1.0, 0.2989, 0.0, 0.2989, 0.0, 0.0, 1.0, 0.0, 0.0, 0.2989, 0.0, 0.5774, 1.0, 0.5774, 1.0, 0.2989, 1.0, 0.0, 0.0, 0.0, 0.0, 1.0, 1.0, 1.0, 0.0, 1.0, 0.0, 0.0, 1.0, 0.0, 1.0, 1.0, 0.0, 0.0, 1.0, 0.0, 1.0, 1.0, 0.0, 1.0, 1.0, 0.6992, 0.0, 0.6992, 0.0, 1.0, 1.0, 1.0, 0.0, 0.2989, 1.0, 0.2989, 1.0, 0.5774, 0.0, 0.5774, 0.0, 1.0, 0.0, 0.0, 1.0, 0.0, 1.0, 1.0, 0.0, 0.5774, 1.0, 0.5774, 1.0, 0.8165, 0.0, 0.8165, 0.0, 0.4221, 1.0, 0.4221, 1.0, 0.1844, 0.0, 0.1844, 0.0, 0.1844, 1.0, 0.1844, 1.0, 0.0, 0.0, 0.0, 0.0, 0.6992, 1.0, 0.6992, 1.0, 0.4221, 0.0, 0.4221, 0.0, 0.0, 1.0, 0.0, 1.0, 1.0, 0.0, 1.0, 1.0, 0.0, 0.0, 0.0, 0.0, 1.0, 1.0, 1.0, 0.0, 0.0, 1.0, 0.0, 1.0, 1.0, 0.0, 1.0, 0.0, 0.1844, 0.0, 0.0, 1.0, 0.0, 1.0, 0.1844, 0.0, 0.4221, 0.0, 0.1844, 1.0, 0.1844, 1.0, 0.4221, 0.0, 1.0, 0.0, 0.6992, 1.0, 0.6992, 1.0, 1.0, 0.0, 0.6992, 0.0, 0.4221, 1.0, 0.4221, 1.0, 0.6992, 0.2936, 1.0, 0.3553, 0.981, 0.4128, 0.9252, 0.4621, 0.8364, 0.5, 0.7208, 0.5448, 0.539, 0.5568, 0.5017, 0.5721, 0.4721, 0.5901, 0.4519, 0.6096, 0.4423, 1.0, 0.3623, 0.9865, 0.0, 0.596, 0.08005, 0.5402, 0.1076, 0.4888, 0.1654, 0.4447, 0.2502, 0.4104, 0.3571, 0.3656, 0.539, 0.3524, 0.5793, 0.3352, 0.6103, 0.3151, 0.6297, 0.2936, 0.6364, 0.0, 0.6364, 0.0, 1.0, 0.0, 0.5774, 0.0, 0.8165, 1.0, 0.8165, 1.0, 0.5774, 1.0, 0.6992, 0.0, 0.6992, 0.0, 1.0, 1.0, 1.0, 0.0, 0.5774, 1.0, 0.5774, 1.0, 0.8165, 0.0, 0.8165, 0.0, 0.1844, 1.0, 0.1844, 1.0, 0.0, 0.0, 0.0, 0.0, 0.0, 1.0, 0.0, 1.0, 1.0, 0.0, 1.0, 0.0, 0.0, 0.0, 1.0, 1.0, 1.0, 1.0, 0.0, 0.0, 0.0, 1.0, 0.0, 1.0, 1.0, 0.0, 1.0, 0.0, 0.2989, 1.0, 0.2989, 1.0, 0.5774, 0.0, 0.5774, 0.0, 0.2989, 1.0, 0.2989, 1.0, 0.5774, 0.0, 0.5774, 1.0, 0.0, 0.0, 0.0, 0.0, 1.0, 1.0, 1.0, 1.0, 0.1844, 0.0, 0.1844, 0.0, 0.4221, 1.0, 0.4221, 0.0, 0.8165, 1.0, 0.8165, 1.0, 1.0, 0.0, 1.0, 0.9778, 1.0, 0.02225, 1.0, 0.0, 0.0, 1.0, 0.0, 0.0, 0.1844, 0.0, 0.0, 1.0, 0.0, 1.0, 0.1844, 0.0, 0.6992, 1.0, 0.6992, 1.0, 0.4221, 0.0, 0.4221, 0.0, 0.0, 0.0, 0.2989, 1.0, 0.2989, 1.0, 0.0, 0.0, 0.0, 0.0, 1.0, 1.0, 1.0, 1.0, 0.0, 0.0, 0.0, 0.0, 0.2989, 1.0, 0.2989, 1.0, 0.0, 0.0, 0.5774, 1.0, 0.5774, 1.0, 0.8165, 0.0, 0.8165, 0.0, 0.6992, 0.0, 0.4221, 1.0, 0.4221, 1.0, 0.6992, 0.0, 0.2989, 1.0, 0.2989, 1.0, 0.5774, 0.0, 0.5774, 1.0, 0.2989, 0.0, 0.2989, 0.0, 0.0, 1.0, 0.0, 0.0, 0.5774, 0.0, 0.8165, 1.0, 0.8165, 1.0, 0.5774])
me_shape_9_indexedfaceset_001.materials.append(mat_plastic_chip)
me_shape_9_indexedfaceset_001.materials.append(mat_metal_pins)
me_shape_9_indexedfaceset_001.update()

# ---- objects
ob_shape_9_indexedfaceset = bpy.data.objects.new('SHAPE_9_IndexedFaceSet', me_shape_9_indexedfaceset_001)

# ---- transforms, parenting, visibility, modifiers, constraints
ob_shape_9_indexedfaceset.location = (0.0, 0.0, 0.0)
_m = ob_shape_9_indexedfaceset.modifiers.new('Bevel', 'BEVEL')
_m.width = 0.01
_m.width_pct = 0.01
_m.segments = 5

# ---- collection membership
col_collection.objects.link(ob_shape_9_indexedfaceset)

# ---- scene / render settings (as saved in the file)
scene.frame_start = 1; scene.frame_end = 250; scene.frame_set(1)
scene.render.engine = 'BLENDER_EEVEE_NEXT'
scene.cycles.sampling_pattern = 'TABULATED_SOBOL'
scene.cycles.use_light_tree = False
scene.eevee.ray_tracing_options.trace_max_roughness = 0.0
scene.view_settings.view_transform = 'Filmic'
bpy.context.view_layer.update()

# ---- added for rendering (the .blend has no active camera and no usable light): camera, sun
cam_auto = bpy.data.cameras.new('AutoCamera')
cam_auto.lens = 50.0
cam_auto.sensor_width = 36.0
cam_auto.clip_end = 1000.0
ob_auto_camera = bpy.data.objects.new('AutoCamera', cam_auto)
scene.collection.objects.link(ob_auto_camera)
ob_auto_camera.location = (9.04229, -10.8508, 8.06427)
ob_auto_camera.rotation_euler = (1.09748, -7.21219e-08, 0.694738)
scene.camera = ob_auto_camera
light_auto_sun = bpy.data.lights.new('AutoSun', 'SUN')
light_auto_sun.energy = 3.0
light_auto_sun.angle = 0.0523599
ob_auto_sun = bpy.data.objects.new('AutoSun', light_auto_sun)
scene.collection.objects.link(ob_auto_sun)
ob_auto_sun.rotation_euler = (0.872665, 0.174533, 0.523599)
bpy.context.view_layer.update()
